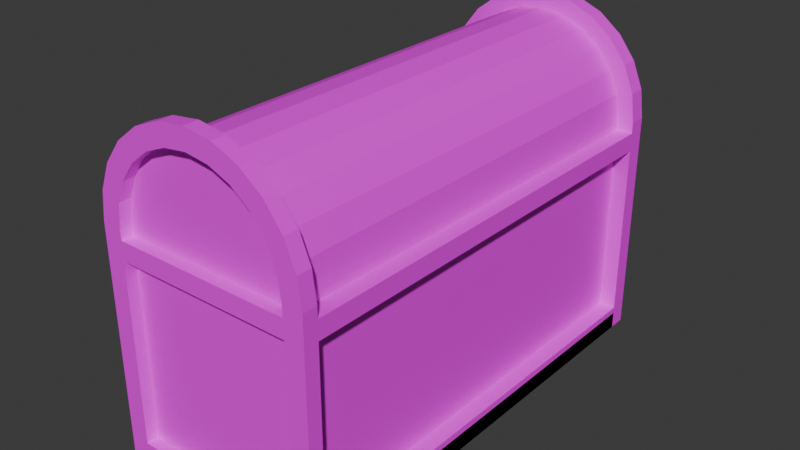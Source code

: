 # Source: box20241113.blend  (saved by Blender 4.1.24; exported with 4.5.12 LTS)
import bpy
from mathutils import Matrix  # noqa: F401  (used for matrix-valued properties, if any)

bpy.ops.wm.read_factory_settings(use_empty=True)
scene = bpy.context.scene
scene.name = 'Scene'

# ---- collections
col_collection = bpy.data.collections.new('Collection'); scene.collection.children.link(col_collection)

# ---- images (referenced by path relative to the original .blend; pixels are not part of the script)
import os
ASSET_DIR = os.environ.get("B2B_ASSET_DIR", "")  # directory of the original .blend (textures are referenced by path, not embedded)
HERE = os.path.dirname(os.path.abspath(__file__))  # packed textures are extracted next to this script under _unpacked/

def load_image(name, relpath, width, height, colorspace="sRGB"):
    """Load a texture the original file referenced (path relative to the .blend, or extracted next to this script)."""
    p = next((c for c in (os.path.join(HERE, relpath), os.path.join(ASSET_DIR, relpath)) if relpath and os.path.exists(c)), "")
    if p:
        img = bpy.data.images.load(p, check_existing=True)
        img.name = name
    else:  # same state as the original file: an image datablock whose file is absent (Cycles renders it pink)
        img = bpy.data.images.new(name, width, height)
        img.source = "FILE"
        img.filepath = "//" + (relpath or name)
    img.colorspace_settings.name = colorspace
    return img
img_box_txt = load_image('box_TXT', 'box_TXT.png', 1024, 1024, 'sRGB')

# ---- materials (node trees are filled in below, after node groups)
mat_material = bpy.data.materials.new('Material')
mat_material.alpha_threshold = 0.0
mat_material.use_transparent_shadow = False
mat_material.roughness = 0.5
mat_material.line_color = (0.0, 0.0, 0.0, 1.0)

# ---- material node trees
mat_material.use_nodes = True; mat_material.node_tree.nodes.clear()
_N = mat_material.node_tree.nodes; _L = mat_material.node_tree.links
n0 = _N.new('ShaderNodeOutputMaterial'); n0.name = 'Material Output'; n0.location = (300, 300)
n1 = _N.new('ShaderNodeBsdfPrincipled'); n1.name = 'Principled BSDF'; n1.location = (10, 300)
n1.inputs[3].default_value = 1.45
n2 = _N.new('ShaderNodeTexImage'); n2.name = '画像テクスチャ'; n2.location = (-280, 260)
n2.image = img_box_txt
_L.new(n1.outputs[0], n0.inputs[0])
_L.new(n2.outputs[0], n1.inputs[0])
n0.is_active_output = True

# ---- world
world_world = bpy.data.worlds.new('World'); scene.world = world_world
world_world.use_nodes = True; world_world.node_tree.nodes.clear()
_N = world_world.node_tree.nodes; _L = world_world.node_tree.links
n0 = _N.new('ShaderNodeOutputWorld'); n0.name = 'World Output'; n0.location = (300, 300)
n1 = _N.new('ShaderNodeBackground'); n1.name = 'Background'; n1.location = (10, 300)
n1.inputs[0].default_value = (0.05088, 0.05088, 0.05088, 1.0)
_L.new(n1.outputs[0], n0.inputs[0])
n0.is_active_output = True
world_world.color = (0.05088, 0.05088, 0.05088)
world_world.use_sun_shadow = False
world_world.sun_shadow_jitter_overblur = 0.0

# ---- meshes
me_cube = bpy.data.meshes.new('Cube')
me_cube.from_pydata([(0.8186, 1.0, 1.0), (0.8186, 1.0, -0.8186), (0.8186, -1.0, 1.0), (0.8186, -1.0, -0.8186), (-0.8186, 1.0, 1.0), (-0.8186, 1.0, -0.8186), (-0.8186, -1.0, 1.0), (-0.8186, -1.0, -0.8186), (0.8186, -1.0, 1.09), (0.0, -1.0, 1.919), (0.7892, -1.0, 1.314), (0.7076, -1.0, 1.511), (0.5777, -1.0, 1.68), (0.4085, -1.0, 1.81), (0.2115, -1.0, 1.891), (-0.8186, -1.0, 1.09), (-0.2115, -1.0, 1.891), (-0.4085, -1.0, 1.81), (-0.5777, -1.0, 1.68), (-0.7076, -1.0, 1.511), (-0.7892, -1.0, 1.314), (0.0, 1.0, 1.919), (0.8186, 1.0, 1.09), (0.2115, 1.0, 1.891), (0.4085, 1.0, 1.81), (0.5777, 1.0, 1.68), (0.7076, 1.0, 1.511), (0.7892, 1.0, 1.314), (-0.8186, 1.0, 1.09), (-0.7892, 1.0, 1.314), (-0.7076, 1.0, 1.511), (-0.5777, 1.0, 1.68), (-0.4085, 1.0, 1.81), (-0.2115, 1.0, 1.891), (1.0, 1.0, -1.0), (-1.0, 1.0, -1.0), (1.0, 1.0, 1.0), (-1.0, -1.0, -1.0), (-1.0, -1.0, 1.0), (1.0, -1.0, 1.0), (1.0, -1.0, -1.0), (-1.0, 1.0, 1.0), (0.2588, 1.0, 2.068), (0.0, 1.0, 2.102), (0.0, -1.0, 2.102), (0.2588, -1.0, 2.068), (0.5, 1.0, 1.968), (0.5, -1.0, 1.968), (0.7071, 1.0, 1.809), (0.7071, -1.0, 1.809), (0.866, 1.0, 1.602), (0.866, -1.0, 1.602), (0.9659, 1.0, 1.361), (0.9659, -1.0, 1.361), (1.0, 1.0, 1.102), (1.0, -1.0, 1.102), (-0.5, -1.0, 1.968), (-0.2588, -1.0, 2.068), (-0.2588, 1.0, 2.068), (-0.5, 1.0, 1.968), (-0.7071, -1.0, 1.809), (-0.7071, 1.0, 1.809), (-0.866, -1.0, 1.602), (-0.866, 1.0, 1.602), (-0.9659, -1.0, 1.361), (-0.9659, 1.0, 1.361), (-1.0, -1.0, 1.102), (-1.0, 1.0, 1.102), (0.8186, -1.0, 1.0), (-0.8186, -1.0, 1.0), (-0.8186, 1.0, 1.0), (0.8186, 1.0, 1.0), (0.8186, 1.0, -0.8186), (-0.8186, 1.0, -0.8186), (-0.8186, -1.0, -0.8186), (0.8186, -1.0, -0.8186), (0.2115, 1.0, 1.891), (0.0, 1.0, 1.919), (0.0, -1.0, 1.919), (0.2115, -1.0, 1.891), (0.4085, 1.0, 1.81), (0.4085, -1.0, 1.81), (0.5777, 1.0, 1.68), (0.5777, -1.0, 1.68), (0.7076, 1.0, 1.511), (0.7076, -1.0, 1.511), (0.7892, 1.0, 1.314), (0.7892, -1.0, 1.314), (0.8186, 1.0, 1.09), (0.8186, -1.0, 1.09), (-0.4085, -1.0, 1.81), (-0.2115, -1.0, 1.891), (-0.2115, 1.0, 1.891), (-0.4085, 1.0, 1.81), (-0.5777, -1.0, 1.68), (-0.5777, 1.0, 1.68), (-0.7076, -1.0, 1.511), (-0.7076, 1.0, 1.511), (-0.7892, -1.0, 1.314), (-0.7892, 1.0, 1.314), (-0.8186, -1.0, 1.09), (-0.8186, 1.0, 1.09), (0.8186, -0.95, 1.0), (-0.8186, -0.95, 1.0), (-0.8186, 0.95, 1.0), (0.8186, 0.95, 1.0), (0.8186, 0.95, -0.8186), (-0.8186, 0.95, -0.8186), (-0.8186, -0.95, -0.8186), (0.8186, -0.95, -0.8186), (0.2115, 0.95, 1.891), (0.0, 0.95, 1.919), (0.0, -0.95, 1.919), (0.2115, -0.95, 1.891), (0.4085, 0.95, 1.81), (0.4085, -0.95, 1.81), (0.5777, 0.95, 1.68), (0.5777, -0.95, 1.68), (0.7076, 0.95, 1.511), (0.7076, -0.95, 1.511), (0.7892, 0.95, 1.314), (0.7892, -0.95, 1.314), (0.8186, 0.95, 1.09), (0.8186, -0.95, 1.09), (-0.4085, -0.95, 1.81), (-0.2115, -0.95, 1.891), (-0.2115, 0.95, 1.891), (-0.4085, 0.95, 1.81), (-0.5777, -0.95, 1.68), (-0.5777, 0.95, 1.68), (-0.7076, -0.95, 1.511), (-0.7076, 0.95, 1.511), (-0.7892, -0.95, 1.314), (-0.7892, 0.95, 1.314), (-0.8186, -0.95, 1.09), (-0.8186, 0.95, 1.09), (-1.0, 0.9377, -1.0), (-1.0, -0.9254, -1.0), (1.0, 0.9377, 1.0), (1.0, -0.9254, 1.0), (-1.0, -0.9254, 1.0), (-1.0, 0.9377, 1.0), (1.0, -0.9254, -1.0), (1.0, 0.9377, -1.0), (0.0, 0.9377, 2.102), (0.0, -0.9254, 2.102), (0.2588, -0.9254, 2.068), (0.2588, 0.9377, 2.068), (0.5, -0.9254, 1.968), (0.5, 0.9377, 1.968), (0.7071, -0.9254, 1.809), (0.7071, 0.9377, 1.809), (0.866, -0.9254, 1.602), (0.866, 0.9377, 1.602), (0.9659, -0.9254, 1.361), (0.9659, 0.9377, 1.361), (1.0, -0.9254, 1.102), (1.0, 0.9377, 1.102), (-0.2588, 0.9377, 2.068), (-0.2588, -0.9254, 2.068), (-0.5, 0.9377, 1.968), (-0.5, -0.9254, 1.968), (-0.7071, 0.9377, 1.809), (-0.7071, -0.9254, 1.809), (-0.866, 0.9377, 1.602), (-0.866, -0.9254, 1.602), (-0.9659, 0.9377, 1.361), (-0.9659, -0.9254, 1.361), (-1.0, 0.9377, 1.102), (-1.0, -0.9254, 1.102), (1.0, 1.0, -0.7879), (-1.0, -1.0, -0.7879), (1.0, -1.0, -0.7879), (-1.0, 1.0, -0.7879), (0.8186, 1.0, -0.7879), (-0.8186, -1.0, -0.7879), (0.8186, -1.0, -0.7879), (-0.8186, 1.0, -0.7879), (0.8186, 1.0, -0.7879), (-0.8186, -1.0, -0.7879), (0.8186, -1.0, -0.7879), (-0.8186, 1.0, -0.7879), (0.8186, 0.95, -0.7879), (-0.8186, -0.95, -0.7879), (0.8186, -0.95, -0.7879), (-0.8186, 0.95, -0.7879), (1.0, 0.9377, -0.7879), (1.0, -0.9254, -0.7879), (-1.0, -0.9254, -0.7879), (-1.0, 0.9377, -0.7879), (-1.0, -1.0, 0.8321), (-0.8186, -1.0, 0.8321), (-0.8186, -1.0, 0.8321), (-0.8186, -0.95, 0.8321), (1.0, 1.0, 0.8321), (1.0, -1.0, 0.8321), (-1.0, 1.0, 0.8321), (0.8186, 1.0, 0.8321), (0.8186, -1.0, 0.8321), (-0.8186, 1.0, 0.8321), (0.8186, 1.0, 0.8321), (0.8186, -1.0, 0.8321), (-0.8186, 1.0, 0.8321), (0.8186, 0.95, 0.8321), (0.8186, -0.95, 0.8321), (-0.8186, 0.95, 0.8321), (1.0, 0.9377, 0.8321), (1.0, -0.9254, 0.8321), (-1.0, -0.9254, 0.8321), (-1.0, 0.9377, 0.8321), (-1.0, 0.9377, -0.8471), (-1.0, -0.9254, -0.8471), (0.8471, 0.9377, 1.0), (0.8471, -0.9254, 1.0), (-0.8471, -0.9254, 1.0), (-0.8471, 0.9377, 1.0), (1.0, -0.9254, -0.8471), (1.0, 0.9377, -0.8471), (0.0, 0.9377, 1.949), (0.0, -0.9254, 1.949), (0.2192, -0.9254, 1.92), (0.2192, 0.9377, 1.92), (0.4235, -0.9254, 1.836), (0.4235, 0.9377, 1.836), (0.599, -0.9254, 1.701), (0.599, 0.9377, 1.701), (0.7336, -0.9254, 1.526), (0.7336, 0.9377, 1.526), (0.8182, -0.9254, 1.322), (0.8182, 0.9377, 1.322), (0.8474, -0.9254, 1.092), (0.8474, 0.9377, 1.092), (-0.2192, 0.9377, 1.92), (-0.2192, -0.9254, 1.92), (-0.4235, 0.9377, 1.836), (-0.4235, -0.9254, 1.836), (-0.599, 0.9377, 1.701), (-0.599, -0.9254, 1.701), (-0.7336, 0.9377, 1.526), (-0.7336, -0.9254, 1.526), (-0.8182, 0.9377, 1.322), (-0.8182, -0.9254, 1.322), (-0.8474, 0.9377, 1.092), (-0.8474, -0.9254, 1.092), (0.8471, 0.9377, 0.8321), (0.8471, 0.9377, -0.7879), (0.8471, -0.9254, 0.8321), (0.8471, -0.9254, -0.7879), (-0.8471, -0.9254, 0.8321), (-0.8471, -0.9254, -0.7879), (-0.8471, 0.9377, 0.8321), (-0.8471, 0.9377, -0.7879)], [], [(12, 13, 81, 83), (209, 141, 41, 196), (137, 142, 40, 37), (207, 139, 39, 195), (19, 20, 98, 96), (138, 36, 54, 157), (24, 25, 82, 80), (140, 38, 66, 169), (145, 44, 45, 146), (146, 45, 47, 148), (148, 47, 49, 150), (150, 49, 51, 152), (152, 51, 53, 154), (154, 53, 55, 156), (144, 43, 58, 158), (158, 58, 59, 160), (160, 59, 61, 162), (162, 61, 63, 164), (164, 63, 65, 166), (166, 65, 67, 168), (30, 31, 95, 97), (5, 1, 34, 35), (197, 0, 36, 194), (191, 6, 38, 190), (176, 3, 40, 172), (177, 5, 35, 173), (3, 7, 37, 40), (23, 21, 43, 42), (9, 14, 45, 44), (24, 23, 42, 46), (14, 13, 47, 45), (25, 24, 46, 48), (13, 12, 49, 47), (26, 25, 48, 50), (12, 11, 51, 49), (27, 26, 50, 52), (11, 10, 53, 51), (22, 27, 52, 54), (10, 8, 55, 53), (17, 16, 57, 56), (33, 32, 59, 58), (18, 17, 56, 60), (32, 31, 61, 59), (19, 18, 60, 62), (31, 30, 63, 61), (20, 19, 62, 64), (30, 29, 65, 63), (15, 20, 64, 66), (29, 28, 67, 65), (6, 15, 66, 38), (8, 2, 39, 55), (0, 22, 54, 36), (28, 4, 41, 67), (16, 9, 44, 57), (21, 33, 58, 43), (72, 73, 107, 106), (85, 83, 117, 119), (98, 100, 134, 132), (82, 84, 118, 116), (29, 30, 97, 99), (25, 26, 84, 82), (20, 15, 100, 98), (11, 12, 83, 85), (1, 5, 73, 72), (28, 29, 99, 101), (26, 27, 86, 84), (174, 1, 72, 178), (15, 6, 69, 100), (10, 11, 85, 87), (175, 7, 74, 179), (2, 8, 89, 68), (27, 22, 88, 86), (198, 2, 68, 201), (22, 0, 71, 88), (8, 10, 87, 89), (199, 4, 70, 202), (4, 28, 101, 70), (16, 17, 90, 91), (7, 3, 75, 74), (9, 16, 91, 78), (32, 33, 92, 93), (21, 23, 76, 77), (33, 21, 77, 92), (17, 18, 94, 90), (14, 9, 78, 79), (31, 32, 93, 95), (23, 24, 80, 76), (18, 19, 96, 94), (13, 14, 79, 81), (192, 193, 204, 201), (200, 203, 205, 202), (105, 104, 135, 133, 131, 129, 127, 126, 111, 110, 114, 116, 118, 120, 122), (103, 102, 123, 121, 119, 117, 115, 113, 112, 125, 124, 128, 130, 132, 134), (101, 99, 133, 135), (84, 86, 120, 118), (178, 72, 106, 182), (100, 69, 103, 134), (87, 85, 119, 121), (179, 74, 108, 183), (68, 89, 123, 102), (86, 88, 122, 120), (192, 201, 68, 69), (88, 71, 105, 122), (89, 87, 121, 123), (200, 202, 70, 71), (70, 101, 135, 104), (91, 90, 124, 125), (74, 75, 109, 108), (78, 91, 125, 112), (93, 92, 126, 127), (77, 76, 110, 111), (92, 77, 111, 126), (90, 94, 128, 124), (79, 78, 112, 113), (95, 93, 127, 129), (76, 80, 114, 110), (94, 96, 130, 128), (81, 79, 113, 115), (97, 95, 129, 131), (80, 82, 116, 114), (96, 98, 132, 130), (83, 81, 115, 117), (99, 97, 131, 133), (64, 167, 169, 66), (167, 165, 239, 241), (62, 165, 167, 64), (152, 154, 228, 226), (60, 163, 165, 62), (166, 168, 242, 240), (56, 161, 163, 60), (155, 153, 227, 229), (57, 159, 161, 56), (189, 188, 249, 251), (44, 145, 159, 57), (138, 157, 231, 212), (52, 155, 157, 54), (169, 167, 241, 243), (50, 153, 155, 52), (143, 142, 216, 217), (48, 151, 153, 50), (154, 156, 230, 228), (46, 149, 151, 48), (209, 189, 251, 250), (42, 147, 149, 46), (156, 139, 213, 230), (43, 144, 147, 42), (157, 155, 229, 231), (41, 141, 168, 67), (188, 208, 248, 249), (39, 139, 156, 55), (140, 169, 243, 214), (194, 36, 138, 206), (206, 138, 139, 207), (35, 34, 143, 136), (141, 140, 214, 215), (190, 38, 140, 208), (208, 140, 141, 209), (137, 188, 189, 136), (37, 171, 188, 137), (143, 186, 187, 142), (34, 170, 186, 143), (73, 181, 185, 107), (75, 180, 184, 109), (192, 179, 183, 193), (200, 178, 182, 203), (107, 185, 182, 106), (109, 184, 183, 108), (5, 177, 181, 73), (3, 176, 180, 75), (191, 175, 179, 192), (197, 174, 178, 200), (199, 177, 173, 196), (198, 176, 172, 195), (7, 175, 171, 37), (1, 174, 170, 34), (142, 187, 172, 40), (136, 189, 173, 35), (2, 198, 195, 39), (4, 199, 196, 41), (0, 197, 200, 71), (6, 191, 192, 69), (104, 105, 71, 70), (102, 103, 69, 68), (144, 158, 232, 218), (171, 190, 208, 188), (207, 187, 247, 246), (170, 194, 206, 186), (181, 202, 205, 185), (180, 201, 204, 184), (185, 205, 203, 182), (184, 204, 193, 183), (177, 199, 202, 181), (176, 198, 201, 180), (175, 191, 190, 171), (174, 197, 194, 170), (187, 207, 195, 172), (189, 209, 196, 173), (241, 240, 242, 243), (239, 238, 240, 241), (237, 236, 238, 239), (235, 234, 236, 237), (233, 232, 234, 235), (219, 218, 232, 233), (229, 228, 230, 231), (227, 226, 228, 229), (225, 224, 226, 227), (223, 222, 224, 225), (221, 220, 222, 223), (218, 219, 220, 221), (215, 214, 243, 242), (213, 212, 231, 230), (210, 217, 216, 211), (249, 248, 250, 251), (245, 244, 246, 247), (187, 186, 245, 247), (153, 151, 225, 227), (164, 166, 240, 238), (136, 143, 217, 210), (150, 152, 226, 224), (165, 163, 237, 239), (142, 137, 211, 216), (151, 149, 223, 225), (162, 164, 238, 236), (148, 150, 224, 222), (163, 161, 235, 237), (208, 209, 250, 248), (149, 147, 221, 223), (160, 162, 236, 234), (137, 136, 210, 211), (146, 148, 222, 220), (161, 159, 233, 235), (206, 207, 246, 244), (147, 144, 218, 221), (158, 160, 234, 232), (139, 138, 212, 213), (145, 146, 220, 219), (186, 206, 244, 245), (159, 145, 219, 233), (168, 141, 215, 242)])
_uv = me_cube.uv_layers.new(name='UVMap')
_uv.uv.foreach_set('vector', [0.262, 0.3565, 0.262, 0.3565, 0.262, 0.3565, 0.262, 0.3565, 0.2149, 0.461, 0.2149, 0.4431, 0.2216, 0.4431, 0.2216, 0.461, 0.9611, 0.5562, 0.9611, 0.769, 0.9532, 0.769, 0.9532, 0.5562, 0.6744, 0.1133, 0.6744, 0.09546, 0.6824, 0.09546, 0.6824, 0.1133, 0.262, 0.3565, 0.262, 0.3565, 0.262, 0.3565, 0.262, 0.3565, 0.4763, 0.09546, 0.4696, 0.09546, 0.4696, 0.08458, 0.4763, 0.08458, 0.2444, 0.3565, 0.2444, 0.3565, 0.2444, 0.3565, 0.2444, 0.3565, 0.01676, 0.4431, 0.008827, 0.4431, 0.008827, 0.4322, 0.01676, 0.4322, 0.9894, 0.4011, 0.9815, 0.4011, 0.9815, 0.3735, 0.9894, 0.3735, 0.9894, 0.3735, 0.9815, 0.3735, 0.9815, 0.3479, 0.9894, 0.3479, 0.9894, 0.3479, 0.9815, 0.3479, 0.9815, 0.3258, 0.9894, 0.3258, 0.6744, 0.008827, 0.6824, 0.008827, 0.6824, 0.03115, 0.6744, 0.03115, 0.6744, 0.03115, 0.6824, 0.03115, 0.6824, 0.05699, 0.6744, 0.05699, 0.6744, 0.05699, 0.6824, 0.05699, 0.6824, 0.08458, 0.6744, 0.08458, 0.9845, 0.08405, 0.9912, 0.08405, 0.9912, 0.1116, 0.9845, 0.1116, 0.9845, 0.1116, 0.9912, 0.1116, 0.9912, 0.1372, 0.9845, 0.1372, 0.9845, 0.1372, 0.9912, 0.1372, 0.9912, 0.1593, 0.9845, 0.1593, 0.2149, 0.3565, 0.2216, 0.3565, 0.2216, 0.3788, 0.2149, 0.3788, 0.2149, 0.3788, 0.2216, 0.3788, 0.2216, 0.4047, 0.2149, 0.4047, 0.2149, 0.4047, 0.2216, 0.4047, 0.2216, 0.4322, 0.2149, 0.4322, 0.2444, 0.3565, 0.2444, 0.3565, 0.2444, 0.3565, 0.2444, 0.3565, 0.02812, 0.3195, 0.2023, 0.3195, 0.2216, 0.3388, 0.008827, 0.3388, 0.2023, 0.1439, 0.2023, 0.1261, 0.2216, 0.1261, 0.2216, 0.1439, 0.4327, 0.1439, 0.4327, 0.1261, 0.452, 0.1261, 0.452, 0.1439, 0.2585, 0.3163, 0.2585, 0.3195, 0.2392, 0.3388, 0.2392, 0.3163, 0.02812, 0.3163, 0.02812, 0.3195, 0.008827, 0.3388, 0.008827, 0.3163, 0.2585, 0.3195, 0.4327, 0.3195, 0.452, 0.3388, 0.2392, 0.3388, 0.1377, 0.03125, 0.1152, 0.02829, 0.1152, 0.008827, 0.1427, 0.01245, 0.3456, 0.02829, 0.3231, 0.03125, 0.3181, 0.01245, 0.3456, 0.008827, 0.1587, 0.03993, 0.1377, 0.03125, 0.1427, 0.01245, 0.1684, 0.02308, 0.3231, 0.03125, 0.3021, 0.03993, 0.2924, 0.02308, 0.3181, 0.01245, 0.1767, 0.05375, 0.1587, 0.03993, 0.1684, 0.02308, 0.1904, 0.03998, 0.3021, 0.03993, 0.2842, 0.05375, 0.2704, 0.03998, 0.2924, 0.02308, 0.1905, 0.07175, 0.1767, 0.05375, 0.1904, 0.03998, 0.2073, 0.06201, 0.2842, 0.05375, 0.2703, 0.07175, 0.2535, 0.06201, 0.2704, 0.03998, 0.1992, 0.09271, 0.1905, 0.07175, 0.2073, 0.06201, 0.218, 0.08767, 0.2703, 0.07175, 0.2617, 0.09271, 0.2429, 0.08767, 0.2535, 0.06201, 0.2023, 0.1165, 0.1992, 0.09271, 0.218, 0.08767, 0.2216, 0.1152, 0.2617, 0.09271, 0.2585, 0.1165, 0.2392, 0.1152, 0.2429, 0.08767, 0.3891, 0.03993, 0.3681, 0.03125, 0.3731, 0.01245, 0.3988, 0.02308, 0.09271, 0.03125, 0.07175, 0.03993, 0.06201, 0.02308, 0.08767, 0.01245, 0.4071, 0.05375, 0.3891, 0.03993, 0.3988, 0.02308, 0.4208, 0.03998, 0.07175, 0.03993, 0.05375, 0.05375, 0.03998, 0.03998, 0.06201, 0.02308, 0.4209, 0.07175, 0.4071, 0.05375, 0.4208, 0.03998, 0.4377, 0.06201, 0.05375, 0.05375, 0.03993, 0.07175, 0.02308, 0.06201, 0.03998, 0.03998, 0.4296, 0.09271, 0.4209, 0.07175, 0.4377, 0.06201, 0.4484, 0.08767, 0.03993, 0.07175, 0.03125, 0.09271, 0.01245, 0.08767, 0.02308, 0.06201, 0.4327, 0.1165, 0.4296, 0.09271, 0.4484, 0.08767, 0.452, 0.1152, 0.03125, 0.09271, 0.02812, 0.1165, 0.008827, 0.1152, 0.01245, 0.08767, 0.4327, 0.1261, 0.4327, 0.1165, 0.452, 0.1152, 0.452, 0.1261, 0.2585, 0.1165, 0.2585, 0.1261, 0.2392, 0.1261, 0.2392, 0.1152, 0.2023, 0.1261, 0.2023, 0.1165, 0.2216, 0.1152, 0.2216, 0.1261, 0.02812, 0.1165, 0.02812, 0.1261, 0.008827, 0.1261, 0.008827, 0.1152, 0.3681, 0.03125, 0.3456, 0.02829, 0.3456, 0.008827, 0.3731, 0.01245, 0.1152, 0.02829, 0.09271, 0.03125, 0.08767, 0.01245, 0.1152, 0.008827, 0.9246, 0.7721, 0.9246, 0.9462, 0.9192, 0.9462, 0.9192, 0.7721, 0.8349, 0.2424, 0.8349, 0.2247, 0.8403, 0.2247, 0.8403, 0.2424, 0.8632, 0.2632, 0.8632, 0.2869, 0.8579, 0.2869, 0.8579, 0.2632, 0.8862, 0.2247, 0.8862, 0.2424, 0.8809, 0.2424, 0.8809, 0.2247, 0.2444, 0.3565, 0.2444, 0.3565, 0.2444, 0.3565, 0.2444, 0.3565, 0.2444, 0.3565, 0.2444, 0.3565, 0.2444, 0.3565, 0.2444, 0.3565, 0.262, 0.3565, 0.262, 0.3565, 0.262, 0.3565, 0.262, 0.3565, 0.262, 0.3565, 0.262, 0.3565, 0.262, 0.3565, 0.262, 0.3565, 0.2444, 0.3565, 0.2444, 0.3565, 0.2444, 0.3565, 0.2444, 0.3565, 0.2444, 0.3565, 0.2444, 0.3565, 0.2444, 0.3565, 0.2444, 0.3565, 0.2444, 0.3565, 0.2444, 0.3565, 0.2444, 0.3565, 0.2444, 0.3565, 0.2444, 0.3565, 0.2444, 0.3565, 0.2444, 0.3565, 0.2444, 0.3565, 0.262, 0.3565, 0.262, 0.3565, 0.262, 0.3565, 0.262, 0.3565, 0.262, 0.3565, 0.262, 0.3565, 0.262, 0.3565, 0.262, 0.3565, 0.262, 0.3565, 0.262, 0.3565, 0.262, 0.3565, 0.262, 0.3565, 0.262, 0.3565, 0.262, 0.3565, 0.262, 0.3565, 0.262, 0.3565, 0.2444, 0.3565, 0.2444, 0.3565, 0.2444, 0.3565, 0.2444, 0.3565, 0.262, 0.3565, 0.262, 0.3565, 0.262, 0.3565, 0.262, 0.3565, 0.2444, 0.3565, 0.2444, 0.3565, 0.2444, 0.3565, 0.2444, 0.3565, 0.262, 0.3565, 0.262, 0.3565, 0.262, 0.3565, 0.262, 0.3565, 0.2444, 0.3565, 0.2444, 0.3565, 0.2444, 0.3565, 0.2444, 0.3565, 0.2444, 0.3565, 0.2444, 0.3565, 0.2444, 0.3565, 0.2444, 0.3565, 0.262, 0.3565, 0.262, 0.3565, 0.262, 0.3565, 0.262, 0.3565, 0.262, 0.3565, 0.262, 0.3565, 0.262, 0.3565, 0.262, 0.3565, 0.262, 0.3565, 0.262, 0.3565, 0.262, 0.3565, 0.262, 0.3565, 0.2444, 0.3565, 0.2444, 0.3565, 0.2444, 0.3565, 0.2444, 0.3565, 0.2444, 0.3565, 0.2444, 0.3565, 0.2444, 0.3565, 0.2444, 0.3565, 0.2444, 0.3565, 0.2444, 0.3565, 0.2444, 0.3565, 0.2444, 0.3565, 0.262, 0.3565, 0.262, 0.3565, 0.262, 0.3565, 0.262, 0.3565, 0.262, 0.3565, 0.262, 0.3565, 0.262, 0.3565, 0.262, 0.3565, 0.2444, 0.3565, 0.2444, 0.3565, 0.2444, 0.3565, 0.2444, 0.3565, 0.2444, 0.3565, 0.2444, 0.3565, 0.2444, 0.3565, 0.2444, 0.3565, 0.262, 0.3565, 0.262, 0.3565, 0.262, 0.3565, 0.262, 0.3565, 0.262, 0.3565, 0.262, 0.3565, 0.262, 0.3565, 0.262, 0.3565, 0.8514, 0.7866, 0.8567, 0.7866, 0.8567, 0.9608, 0.8514, 0.9608, 0.9585, 0.9608, 0.9532, 0.9608, 0.9532, 0.7866, 0.9585, 0.7866, 0.1437, 0.8476, 0.1437, 0.6735, 0.1534, 0.6735, 0.1771, 0.6766, 0.1981, 0.6853, 0.2161, 0.6991, 0.2299, 0.7171, 0.2386, 0.7381, 0.2415, 0.7606, 0.2386, 0.7831, 0.2299, 0.804, 0.2161, 0.822, 0.1981, 0.8358, 0.1771, 0.8445, 0.1534, 0.8476, 0.6596, 0.9236, 0.6596, 0.7495, 0.6692, 0.7495, 0.693, 0.7526, 0.7139, 0.7613, 0.7319, 0.7751, 0.7457, 0.7931, 0.7544, 0.8141, 0.7574, 0.8366, 0.7544, 0.8591, 0.7457, 0.88, 0.7319, 0.898, 0.7139, 0.9118, 0.693, 0.9205, 0.6692, 0.9236, 0.9039, 0.2869, 0.9039, 0.2632, 0.9092, 0.2632, 0.9092, 0.2869, 0.8862, 0.2424, 0.8862, 0.2632, 0.8809, 0.2632, 0.8809, 0.2424, 0.5767, 0.9444, 0.5767, 0.9476, 0.5714, 0.9476, 0.5714, 0.9444, 0.8632, 0.2869, 0.8632, 0.2965, 0.8579, 0.2965, 0.8579, 0.2869, 0.8349, 0.2632, 0.8349, 0.2424, 0.8403, 0.2424, 0.8403, 0.2632, 0.5997, 0.9444, 0.5997, 0.9476, 0.5944, 0.9476, 0.5944, 0.9444, 0.8349, 0.2965, 0.8349, 0.2869, 0.8403, 0.2869, 0.8403, 0.2965, 0.8862, 0.2632, 0.8862, 0.2869, 0.8809, 0.2869, 0.8809, 0.2632, 0.3635, 0.7656, 0.3635, 0.9397, 0.3457, 0.9397, 0.3457, 0.7656, 0.8862, 0.2869, 0.8862, 0.2965, 0.8809, 0.2965, 0.8809, 0.2869, 0.8349, 0.2869, 0.8349, 0.2632, 0.8403, 0.2632, 0.8403, 0.2869, 0.399, 0.7656, 0.399, 0.9397, 0.3812, 0.9397, 0.3812, 0.7656, 0.9039, 0.2965, 0.9039, 0.2869, 0.9092, 0.2869, 0.9092, 0.2965, 0.1437, 0.9043, 0.1437, 0.8833, 0.1491, 0.8833, 0.1491, 0.9043, 0.9616, 0.183, 0.9616, 0.008827, 0.9669, 0.008827, 0.9669, 0.183, 0.1437, 0.9268, 0.1437, 0.9043, 0.1491, 0.9043, 0.1491, 0.9268, 0.172, 0.8833, 0.172, 0.9043, 0.1667, 0.9043, 0.1667, 0.8833, 0.172, 0.9268, 0.172, 0.9493, 0.1667, 0.9493, 0.1667, 0.9268, 0.172, 0.9043, 0.172, 0.9268, 0.1667, 0.9268, 0.1667, 0.9043, 0.1437, 0.8833, 0.1437, 0.8653, 0.1491, 0.8653, 0.1491, 0.8833, 0.1437, 0.9493, 0.1437, 0.9268, 0.1491, 0.9268, 0.1491, 0.9493, 0.172, 0.8653, 0.172, 0.8833, 0.1667, 0.8833, 0.1667, 0.8653, 0.172, 0.9493, 0.172, 0.9702, 0.1667, 0.9702, 0.1667, 0.9493, 0.8632, 0.2247, 0.8632, 0.2424, 0.8579, 0.2424, 0.8579, 0.2247, 0.1437, 0.9702, 0.1437, 0.9493, 0.1491, 0.9493, 0.1491, 0.9702, 0.9039, 0.2424, 0.9039, 0.2247, 0.9092, 0.2247, 0.9092, 0.2424, 0.172, 0.9702, 0.172, 0.9882, 0.1667, 0.9882, 0.1667, 0.9702, 0.8632, 0.2424, 0.8632, 0.2632, 0.8579, 0.2632, 0.8579, 0.2424, 0.1437, 0.9882, 0.1437, 0.9702, 0.1491, 0.9702, 0.1491, 0.9882, 0.9039, 0.2632, 0.9039, 0.2424, 0.9092, 0.2424, 0.9092, 0.2632, 0.008827, 0.4047, 0.01676, 0.4047, 0.01676, 0.4322, 0.008827, 0.4322, 0.7385, 0.01245, 0.7641, 0.02308, 0.756, 0.03717, 0.7342, 0.02817, 0.008827, 0.3788, 0.01676, 0.3788, 0.01676, 0.4047, 0.008827, 0.4047, 0.7641, 0.2073, 0.7385, 0.218, 0.7342, 0.2022, 0.756, 0.1932, 0.008827, 0.3565, 0.01676, 0.3565, 0.01676, 0.3788, 0.008827, 0.3788, 0.04724, 0.8826, 0.01971, 0.8862, 0.01864, 0.87, 0.04303, 0.8669, 0.9815, 0.4542, 0.9894, 0.4542, 0.9894, 0.4763, 0.9815, 0.4763, 0.04724, 0.6771, 0.0729, 0.6877, 0.06476, 0.7018, 0.04303, 0.6928, 0.9815, 0.4286, 0.9894, 0.4286, 0.9894, 0.4542, 0.9815, 0.4542, 0.8853, 0.7544, 0.8853, 0.5562, 0.9016, 0.5562, 0.9016, 0.7544, 0.9815, 0.4011, 0.9894, 0.4011, 0.9894, 0.4286, 0.9815, 0.4286, 0.008827, 0.6735, 0.01971, 0.6735, 0.01864, 0.6897, 0.008827, 0.6898, 0.4696, 0.05699, 0.4763, 0.05699, 0.4763, 0.08458, 0.4696, 0.08458, 0.7109, 0.008827, 0.7385, 0.01245, 0.7342, 0.02817, 0.7099, 0.02506, 0.4696, 0.03115, 0.4763, 0.03115, 0.4763, 0.05699, 0.4696, 0.05699, 0.2941, 0.7656, 0.2941, 0.9638, 0.2778, 0.9638, 0.2778, 0.7656, 0.4696, 0.008827, 0.4763, 0.008827, 0.4763, 0.03115, 0.4696, 0.03115, 0.7385, 0.218, 0.7109, 0.2216, 0.7099, 0.2053, 0.7342, 0.2022, 0.9912, 0.03086, 0.9845, 0.03086, 0.9845, 0.008827, 0.9912, 0.008827, 0.433, 0.7656, 0.433, 0.9379, 0.4167, 0.9379, 0.4167, 0.7656, 0.9912, 0.05651, 0.9845, 0.05651, 0.9845, 0.03086, 0.9912, 0.03086, 0.7109, 0.2216, 0.7, 0.2216, 0.7, 0.2053, 0.7099, 0.2053, 0.9912, 0.08405, 0.9845, 0.08405, 0.9845, 0.05651, 0.9912, 0.05651, 0.01971, 0.6735, 0.04724, 0.6771, 0.04303, 0.6928, 0.01864, 0.6897, 0.2216, 0.4431, 0.2149, 0.4431, 0.2149, 0.4322, 0.2216, 0.4322, 0.4696, 0.9444, 0.4696, 0.7721, 0.4859, 0.7721, 0.4859, 0.9444, 0.6824, 0.09546, 0.6744, 0.09546, 0.6744, 0.08458, 0.6824, 0.08458, 0.7, 0.008827, 0.7109, 0.008827, 0.7099, 0.02506, 0.7, 0.02509, 0.4696, 0.1133, 0.4696, 0.09546, 0.4763, 0.09546, 0.4763, 0.1133, 0.4763, 0.1133, 0.4763, 0.09546, 0.6744, 0.09546, 0.6744, 0.1133, 0.9638, 0.3258, 0.9638, 0.5386, 0.9572, 0.5386, 0.9572, 0.3258, 0.9192, 0.7544, 0.9192, 0.5562, 0.9355, 0.5562, 0.9355, 0.7544, 0.008827, 0.461, 0.008827, 0.4431, 0.01676, 0.4431, 0.01676, 0.461, 0.01676, 0.461, 0.01676, 0.4431, 0.2149, 0.4431, 0.2149, 0.461, 0.01676, 0.6558, 0.01676, 0.6333, 0.2149, 0.6333, 0.2149, 0.6558, 0.008827, 0.6558, 0.008827, 0.6333, 0.01676, 0.6333, 0.01676, 0.6558, 0.4763, 0.3082, 0.4763, 0.2856, 0.6744, 0.2856, 0.6744, 0.3082, 0.4696, 0.3082, 0.4696, 0.2856, 0.4763, 0.2856, 0.4763, 0.3082, 0.6173, 0.9476, 0.6173, 0.9444, 0.6227, 0.9444, 0.6227, 0.9476, 0.8853, 0.9476, 0.8853, 0.9444, 0.8906, 0.9444, 0.8906, 0.9476, 0.5997, 0.7721, 0.5997, 0.9444, 0.5944, 0.9444, 0.5944, 0.7721, 0.5767, 0.7721, 0.5767, 0.9444, 0.5714, 0.9444, 0.5714, 0.7721, 0.2778, 0.7479, 0.2778, 0.7447, 0.452, 0.7447, 0.452, 0.7479, 0.6596, 0.7318, 0.6596, 0.7286, 0.8337, 0.7286, 0.8337, 0.7318, 0.2444, 0.3565, 0.2444, 0.3565, 0.2444, 0.3565, 0.2444, 0.3565, 0.262, 0.3565, 0.262, 0.3565, 0.262, 0.3565, 0.262, 0.3565, 0.262, 0.3565, 0.262, 0.3565, 0.262, 0.3565, 0.262, 0.3565, 0.2444, 0.3565, 0.2444, 0.3565, 0.2444, 0.3565, 0.2444, 0.3565, 0.02812, 0.1439, 0.02812, 0.3163, 0.008827, 0.3163, 0.008827, 0.1439, 0.2585, 0.1439, 0.2585, 0.3163, 0.2392, 0.3163, 0.2392, 0.1439, 0.4327, 0.3195, 0.4327, 0.3163, 0.452, 0.3163, 0.452, 0.3388, 0.2023, 0.3195, 0.2023, 0.3163, 0.2216, 0.3163, 0.2216, 0.3388, 0.6744, 0.3082, 0.6744, 0.2856, 0.6824, 0.2856, 0.6824, 0.3082, 0.2149, 0.6558, 0.2149, 0.6333, 0.2216, 0.6333, 0.2216, 0.6558, 0.2585, 0.1261, 0.2585, 0.1439, 0.2392, 0.1439, 0.2392, 0.1261, 0.02812, 0.1261, 0.02812, 0.1439, 0.008827, 0.1439, 0.008827, 0.1261, 0.2444, 0.3565, 0.2444, 0.3565, 0.2444, 0.3565, 0.2444, 0.3565, 0.262, 0.3565, 0.262, 0.3565, 0.262, 0.3565, 0.262, 0.3565, 0.9761, 0.9608, 0.9761, 0.7866, 0.9815, 0.7866, 0.9815, 0.9608, 0.9841, 0.5562, 0.9841, 0.7304, 0.9788, 0.7304, 0.9788, 0.5562, 0.1261, 0.7799, 0.1225, 0.8074, 0.1067, 0.8032, 0.1098, 0.7799, 0.008827, 0.6333, 0.008827, 0.461, 0.01676, 0.461, 0.01676, 0.6333, 0.5198, 0.7721, 0.5198, 0.9444, 0.5036, 0.9444, 0.5036, 0.7721, 0.4696, 0.2856, 0.4696, 0.1133, 0.4763, 0.1133, 0.4763, 0.2856, 0.6173, 0.9444, 0.6173, 0.7721, 0.6227, 0.7721, 0.6227, 0.9444, 0.8853, 0.9444, 0.8853, 0.7721, 0.8906, 0.7721, 0.8906, 0.9444, 0.2778, 0.7447, 0.2778, 0.5723, 0.452, 0.5723, 0.452, 0.7447, 0.6596, 0.7286, 0.6596, 0.5562, 0.8337, 0.5562, 0.8337, 0.7286, 0.2444, 0.3565, 0.2444, 0.3565, 0.2444, 0.3565, 0.2444, 0.3565, 0.262, 0.3565, 0.262, 0.3565, 0.262, 0.3565, 0.262, 0.3565, 0.4327, 0.3163, 0.4327, 0.1439, 0.452, 0.1439, 0.452, 0.3163, 0.2023, 0.3163, 0.2023, 0.1439, 0.2216, 0.1439, 0.2216, 0.3163, 0.6744, 0.2856, 0.6744, 0.1133, 0.6824, 0.1133, 0.6824, 0.2856, 0.2149, 0.6333, 0.2149, 0.461, 0.2216, 0.461, 0.2216, 0.6333, 0.8714, 0.524, 0.8714, 0.3258, 0.8958, 0.3258, 0.8958, 0.524, 0.8495, 0.524, 0.8495, 0.3258, 0.8714, 0.3258, 0.8714, 0.524, 0.8306, 0.524, 0.8306, 0.3258, 0.8495, 0.3258, 0.8495, 0.524, 0.7041, 0.3258, 0.7041, 0.524, 0.6855, 0.524, 0.6855, 0.3258, 0.7259, 0.3258, 0.7259, 0.524, 0.7041, 0.524, 0.7041, 0.3258, 0.7492, 0.3258, 0.7492, 0.524, 0.7259, 0.524, 0.7259, 0.3258, 0.8757, 0.207, 0.8757, 0.008827, 0.9002, 0.008827, 0.9002, 0.207, 0.8539, 0.207, 0.8539, 0.008827, 0.8757, 0.008827, 0.8757, 0.207, 0.8349, 0.207, 0.8349, 0.008827, 0.8539, 0.008827, 0.8539, 0.207, 0.7942, 0.524, 0.7942, 0.3258, 0.8129, 0.3258, 0.8129, 0.524, 0.7725, 0.524, 0.7725, 0.3258, 0.7942, 0.3258, 0.7942, 0.524, 0.7492, 0.524, 0.7492, 0.3258, 0.7725, 0.3258, 0.7725, 0.524, 0.9056, 0.3258, 0.9056, 0.524, 0.8958, 0.524, 0.8958, 0.3258, 0.91, 0.008827, 0.91, 0.207, 0.9002, 0.207, 0.9002, 0.008827, 0.6678, 0.3258, 0.6678, 0.5386, 0.4696, 0.5386, 0.4696, 0.3258, 0.452, 0.5547, 0.2797, 0.5547, 0.2797, 0.3565, 0.452, 0.3565, 0.6419, 0.7544, 0.4696, 0.7544, 0.4696, 0.5562, 0.6419, 0.5562, 0.9395, 0.3258, 0.9395, 0.524, 0.9233, 0.524, 0.9233, 0.3258, 0.0729, 0.6877, 0.09493, 0.7047, 0.08342, 0.7162, 0.06476, 0.7018, 0.0729, 0.872, 0.04724, 0.8826, 0.04303, 0.8669, 0.06476, 0.8579, 0.8677, 0.5562, 0.8677, 0.769, 0.8514, 0.769, 0.8514, 0.5562, 0.7861, 0.1904, 0.7641, 0.2073, 0.756, 0.1932, 0.7746, 0.1789, 0.7641, 0.02308, 0.7861, 0.03998, 0.7746, 0.05149, 0.756, 0.03717, 0.2555, 0.4431, 0.2555, 0.6558, 0.2392, 0.6558, 0.2392, 0.4431, 0.09493, 0.7047, 0.1118, 0.7267, 0.09774, 0.7348, 0.08342, 0.7162, 0.09493, 0.8551, 0.0729, 0.872, 0.06476, 0.8579, 0.08342, 0.8436, 0.803, 0.1684, 0.7861, 0.1904, 0.7746, 0.1789, 0.789, 0.1603, 0.7861, 0.03998, 0.803, 0.06201, 0.789, 0.07015, 0.7746, 0.05149, 0.9439, 0.008827, 0.9439, 0.207, 0.9277, 0.207, 0.9277, 0.008827, 0.1118, 0.7267, 0.1225, 0.7523, 0.1067, 0.7565, 0.09774, 0.7348, 0.1118, 0.8331, 0.09493, 0.8551, 0.08342, 0.8436, 0.09774, 0.8249, 0.328, 0.7656, 0.328, 0.9638, 0.3117, 0.9638, 0.3117, 0.7656, 0.8137, 0.1427, 0.803, 0.1684, 0.789, 0.1603, 0.798, 0.1385, 0.803, 0.06201, 0.8137, 0.08767, 0.798, 0.09188, 0.789, 0.07015, 0.775, 0.9477, 0.775, 0.7495, 0.7913, 0.7495, 0.7913, 0.9477, 0.1225, 0.7523, 0.1261, 0.7799, 0.1098, 0.7799, 0.1067, 0.7565, 0.1225, 0.8074, 0.1118, 0.8331, 0.09774, 0.8249, 0.1067, 0.8032, 0.8252, 0.7495, 0.8252, 0.9477, 0.809, 0.9477, 0.809, 0.7495, 0.8173, 0.1152, 0.8137, 0.1427, 0.798, 0.1385, 0.801, 0.1152, 0.5375, 0.9444, 0.5375, 0.7721, 0.5537, 0.7721, 0.5537, 0.9444, 0.8137, 0.08767, 0.8173, 0.1152, 0.801, 0.1152, 0.798, 0.09188, 0.01971, 0.8862, 0.008827, 0.8862, 0.008827, 0.87, 0.01864, 0.87])
me_cube.materials.append(mat_material)
me_cube.use_mirror_vertex_groups = False
me_cube.update()

# ---- objects
ob_cube = bpy.data.objects.new('Cube', me_cube)

# ---- transforms, parenting, visibility, modifiers, constraints
ob_cube.location = (0.0, 0.0, 0.0)
ob_cube.scale = (1.0, -2.147, 1.0)
ob_cube.lock_rotations_4d = False
ob_cube.empty_display_type = 'ARROWS'
ob_cube.lineart.crease_threshold = 0.0

# ---- collection membership
col_collection.objects.link(ob_cube)

# ---- scene / render settings (as saved in the file)
scene.frame_start = 1; scene.frame_end = 250; scene.frame_set(1)
scene.render.engine = 'BLENDER_EEVEE_NEXT'
scene.cycles.sampling_pattern = 'TABULATED_SOBOL'
scene.eevee.ray_tracing_options.trace_max_roughness = 0.0
bpy.context.view_layer.update()

# ---- added for rendering (the .blend has no active camera and no usable light): camera, sun
cam_auto = bpy.data.cameras.new('AutoCamera')
cam_auto.lens = 50.0
cam_auto.sensor_width = 36.0
cam_auto.clip_end = 1000.0
ob_auto_camera = bpy.data.objects.new('AutoCamera', cam_auto)
scene.collection.objects.link(ob_auto_camera)
ob_auto_camera.location = (5.23873, -6.28648, 4.74213)
ob_auto_camera.rotation_euler = (1.09748, -7.21219e-08, 0.694738)
scene.camera = ob_auto_camera
light_auto_sun = bpy.data.lights.new('AutoSun', 'SUN')
light_auto_sun.energy = 3.0
light_auto_sun.angle = 0.0523599
ob_auto_sun = bpy.data.objects.new('AutoSun', light_auto_sun)
scene.collection.objects.link(ob_auto_sun)
ob_auto_sun.rotation_euler = (0.872665, 0.174533, 0.523599)
bpy.context.view_layer.update()

